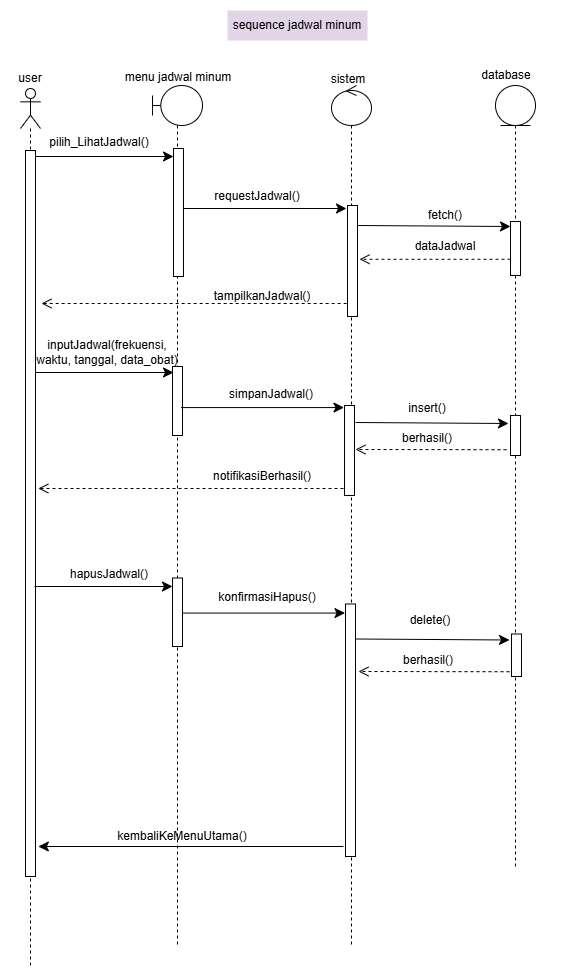

The diagram above was exported from draw.io. Its source (the exported page's mxGraphModel, read from the mxfile embedded in the PNG):
<mxGraphModel dx="2278" dy="1002" grid="1" gridSize="10" guides="1" tooltips="1" connect="1" arrows="1" fold="1" page="1" pageScale="1" pageWidth="850" pageHeight="1100" math="0" shadow="0">
  <root>
    <mxCell id="0" />
    <mxCell id="1" parent="0" />
    <mxCell id="2" parent="1" style="text;html=1;whiteSpace=wrap;strokeColor=none;fillColor=#E1D5E7;align=center;verticalAlign=middle;rounded=0;" value="sequence jadwal minum" vertex="1">
      <mxGeometry height="30" width="140" x="1067" y="761" as="geometry" />
    </mxCell>
    <mxCell id="3" parent="1" style="shape=umlLifeline;perimeter=lifelinePerimeter;whiteSpace=wrap;html=1;container=1;dropTarget=0;collapsible=0;recursiveResize=0;outlineConnect=0;portConstraint=eastwest;newEdgeStyle={&quot;curved&quot;:0,&quot;rounded&quot;:0};participant=umlActor;" value="" vertex="1">
      <mxGeometry height="878" width="20" x="860" y="839" as="geometry" />
    </mxCell>
    <mxCell id="4" parent="1" style="text;html=1;whiteSpace=wrap;strokeColor=none;fillColor=none;align=center;verticalAlign=middle;rounded=0;" value="user" vertex="1">
      <mxGeometry height="20" width="40" x="850" y="819" as="geometry" />
    </mxCell>
    <mxCell id="5" edge="1" parent="1" style="endArrow=classic;html=1;rounded=0;fontSize=12;startSize=8;endSize=8;curved=1;exitX=1;exitY=0;exitDx=0;exitDy=5;exitPerimeter=0;" value="">
      <mxGeometry height="50" relative="1" width="50" as="geometry">
        <mxPoint x="875" y="907" as="sourcePoint" />
        <mxPoint x="1013" y="907" as="targetPoint" />
      </mxGeometry>
    </mxCell>
    <mxCell id="6" parent="1" style="shape=umlLifeline;perimeter=lifelinePerimeter;whiteSpace=wrap;html=1;container=1;dropTarget=0;collapsible=0;recursiveResize=0;outlineConnect=0;portConstraint=eastwest;newEdgeStyle={&quot;curved&quot;:0,&quot;rounded&quot;:0};participant=umlBoundary;" value="" vertex="1">
      <mxGeometry height="861" width="50" x="992" y="836" as="geometry" />
    </mxCell>
    <mxCell id="7" parent="6" style="html=1;points=[[0,0,0,0,5],[0,1,0,0,-5],[1,0,0,0,5],[1,1,0,0,-5]];perimeter=orthogonalPerimeter;outlineConnect=0;targetShapes=umlLifeline;portConstraint=eastwest;newEdgeStyle={&quot;curved&quot;:0,&quot;rounded&quot;:0};" value="" vertex="1">
      <mxGeometry height="69" width="10" x="20" y="281" as="geometry" />
    </mxCell>
    <mxCell id="8" parent="1" style="text;html=1;whiteSpace=wrap;strokeColor=none;fillColor=none;align=center;verticalAlign=middle;rounded=0;" value="menu jadwal minum" vertex="1">
      <mxGeometry height="20" width="122" x="957" y="818" as="geometry" />
    </mxCell>
    <mxCell id="9" parent="1" style="html=1;points=[[0,0,0,0,5],[0,1,0,0,-5],[1,0,0,0,5],[1,1,0,0,-5]];perimeter=orthogonalPerimeter;outlineConnect=0;targetShapes=umlLifeline;portConstraint=eastwest;newEdgeStyle={&quot;curved&quot;:0,&quot;rounded&quot;:0};" value="" vertex="1">
      <mxGeometry height="726" width="10" x="865" y="901" as="geometry" />
    </mxCell>
    <mxCell id="10" parent="1" style="html=1;points=[[0,0,0,0,5],[0,1,0,0,-5],[1,0,0,0,5],[1,1,0,0,-5]];perimeter=orthogonalPerimeter;outlineConnect=0;targetShapes=umlLifeline;portConstraint=eastwest;newEdgeStyle={&quot;curved&quot;:0,&quot;rounded&quot;:0};" value="" vertex="1">
      <mxGeometry height="128" width="10" x="1013" y="899" as="geometry" />
    </mxCell>
    <mxCell id="11" parent="1" style="text;html=1;whiteSpace=wrap;strokeColor=none;fillColor=none;align=center;verticalAlign=middle;rounded=0;" value="pilih_LihatJadwal()" vertex="1">
      <mxGeometry height="20" width="130" x="874" y="883" as="geometry" />
    </mxCell>
    <mxCell id="12" parent="1" style="shape=umlLifeline;perimeter=lifelinePerimeter;whiteSpace=wrap;html=1;container=1;dropTarget=0;collapsible=0;recursiveResize=0;outlineConnect=0;portConstraint=eastwest;newEdgeStyle={&quot;curved&quot;:0,&quot;rounded&quot;:0};participant=umlControl;" value="" vertex="1">
      <mxGeometry height="861" width="40" x="1171" y="836" as="geometry" />
    </mxCell>
    <mxCell id="13" parent="12" style="html=1;points=[[0,0,0,0,5],[0,1,0,0,-5],[1,0,0,0,5],[1,1,0,0,-5]];perimeter=orthogonalPerimeter;outlineConnect=0;targetShapes=umlLifeline;portConstraint=eastwest;newEdgeStyle={&quot;curved&quot;:0,&quot;rounded&quot;:0};" value="" vertex="1">
      <mxGeometry height="90" width="10" x="13" y="320" as="geometry" />
    </mxCell>
    <mxCell id="14" parent="1" style="shape=umlLifeline;perimeter=lifelinePerimeter;whiteSpace=wrap;html=1;container=1;dropTarget=0;collapsible=0;recursiveResize=0;outlineConnect=0;portConstraint=eastwest;newEdgeStyle={&quot;curved&quot;:0,&quot;rounded&quot;:0};participant=umlEntity;" value="" vertex="1">
      <mxGeometry height="781" width="40" x="1335" y="836" as="geometry" />
    </mxCell>
    <mxCell id="15" parent="14" style="html=1;points=[[0,0,0,0,5],[0,1,0,0,-5],[1,0,0,0,5],[1,1,0,0,-5]];perimeter=orthogonalPerimeter;outlineConnect=0;targetShapes=umlLifeline;portConstraint=eastwest;newEdgeStyle={&quot;curved&quot;:0,&quot;rounded&quot;:0};" value="" vertex="1">
      <mxGeometry height="54" width="10" x="15" y="136" as="geometry" />
    </mxCell>
    <mxCell id="16" parent="14" style="html=1;points=[[0,0,0,0,5],[0,1,0,0,-5],[1,0,0,0,5],[1,1,0,0,-5]];perimeter=orthogonalPerimeter;outlineConnect=0;targetShapes=umlLifeline;portConstraint=eastwest;newEdgeStyle={&quot;curved&quot;:0,&quot;rounded&quot;:0};" value="" vertex="1">
      <mxGeometry height="40" width="10" x="15" y="330" as="geometry" />
    </mxCell>
    <mxCell id="17" parent="1" style="text;html=1;whiteSpace=wrap;strokeColor=none;fillColor=none;align=center;verticalAlign=middle;rounded=0;" value="sistem" vertex="1">
      <mxGeometry height="20" width="122" x="1127" y="820" as="geometry" />
    </mxCell>
    <mxCell id="18" parent="1" style="text;html=1;whiteSpace=wrap;strokeColor=none;fillColor=none;align=center;verticalAlign=middle;rounded=0;" value="database" vertex="1">
      <mxGeometry height="20" width="122" x="1285" y="816" as="geometry" />
    </mxCell>
    <mxCell id="19" parent="1" style="text;html=1;whiteSpace=wrap;strokeColor=none;fillColor=none;align=center;verticalAlign=middle;rounded=0;" value="requestJadwal()" vertex="1">
      <mxGeometry height="20" width="130" x="1032" y="937" as="geometry" />
    </mxCell>
    <mxCell id="20" parent="1" style="text;html=1;whiteSpace=wrap;strokeColor=none;fillColor=none;align=center;verticalAlign=middle;rounded=0;" value="fetch()" vertex="1">
      <mxGeometry height="20" width="130" x="1220" y="956" as="geometry" />
    </mxCell>
    <mxCell id="21" parent="1" style="html=1;points=[[0,0,0,0,5],[0,1,0,0,-5],[1,0,0,0,5],[1,1,0,0,-5]];perimeter=orthogonalPerimeter;outlineConnect=0;targetShapes=umlLifeline;portConstraint=eastwest;newEdgeStyle={&quot;curved&quot;:0,&quot;rounded&quot;:0};" value="" vertex="1">
      <mxGeometry height="111" width="10" x="1187" y="956" as="geometry" />
    </mxCell>
    <mxCell id="22" edge="1" parent="1" source="19" style="edgeStyle=none;curved=1;rounded=0;orthogonalLoop=1;jettySize=auto;html=1;exitX=0.5;exitY=1;exitDx=0;exitDy=0;fontSize=12;startSize=8;endSize=8;" target="19">
      <mxGeometry relative="1" as="geometry" />
    </mxCell>
    <mxCell id="23" edge="1" parent="1" source="10" style="endArrow=classic;html=1;rounded=0;fontSize=12;startSize=8;endSize=8;curved=1;" value="">
      <mxGeometry height="50" relative="1" width="50" as="geometry">
        <mxPoint x="1048" y="959" as="sourcePoint" />
        <mxPoint x="1186" y="959" as="targetPoint" />
      </mxGeometry>
    </mxCell>
    <mxCell id="24" edge="1" parent="1" style="endArrow=classic;html=1;rounded=0;fontSize=12;startSize=8;endSize=8;curved=1;" value="">
      <mxGeometry height="50" relative="1" width="50" as="geometry">
        <mxPoint x="1197" y="976" as="sourcePoint" />
        <mxPoint x="1350" y="977" as="targetPoint" />
      </mxGeometry>
    </mxCell>
    <mxCell id="25" parent="1" style="text;html=1;whiteSpace=wrap;strokeColor=none;fillColor=none;align=center;verticalAlign=middle;rounded=0;" value="dataJadwal" vertex="1">
      <mxGeometry height="20" width="130" x="1220" y="987" as="geometry" />
    </mxCell>
    <mxCell id="26" edge="1" parent="1" style="edgeStyle=none;curved=1;rounded=0;orthogonalLoop=1;jettySize=auto;html=1;exitX=0.5;exitY=1;exitDx=0;exitDy=0;fontSize=12;startSize=8;endSize=8;">
      <mxGeometry relative="1" as="geometry">
        <mxPoint x="1160" y="1017" as="sourcePoint" />
        <mxPoint x="1160" y="1017" as="targetPoint" />
      </mxGeometry>
    </mxCell>
    <mxCell id="27" parent="1" style="text;html=1;whiteSpace=wrap;strokeColor=none;fillColor=none;align=center;verticalAlign=middle;rounded=0;" value="simpanJadwal()" vertex="1">
      <mxGeometry height="20" width="160" x="1031" y="1134.5" as="geometry" />
    </mxCell>
    <mxCell id="28" edge="1" parent="1" style="endArrow=classic;html=1;rounded=0;fontSize=12;startSize=8;endSize=8;curved=1;" value="">
      <mxGeometry height="50" relative="1" width="50" as="geometry">
        <mxPoint x="1020.5" y="1158.0699999999997" as="sourcePoint" />
        <mxPoint x="1183.5" y="1158.0699999999997" as="targetPoint" />
      </mxGeometry>
    </mxCell>
    <mxCell id="29" parent="1" style="text;html=1;whiteSpace=wrap;strokeColor=none;fillColor=none;align=center;verticalAlign=middle;rounded=0;" value="insert()" vertex="1">
      <mxGeometry height="20" width="130" x="1202" y="1148.5" as="geometry" />
    </mxCell>
    <mxCell id="30" parent="1" style="text;html=1;whiteSpace=wrap;strokeColor=none;fillColor=none;align=center;verticalAlign=middle;rounded=0;" value="berhasil()" vertex="1">
      <mxGeometry height="20" width="130" x="1202" y="1179" as="geometry" />
    </mxCell>
    <mxCell id="31" edge="1" parent="1" style="endArrow=classic;html=1;rounded=0;fontSize=12;startSize=8;endSize=8;curved=1;" value="">
      <mxGeometry height="50" relative="1" width="50" as="geometry">
        <mxPoint x="1195" y="1173" as="sourcePoint" />
        <mxPoint x="1348" y="1174" as="targetPoint" />
      </mxGeometry>
    </mxCell>
    <mxCell id="32" parent="1" style="text;html=1;whiteSpace=wrap;strokeColor=none;fillColor=none;align=center;verticalAlign=middle;rounded=0;" value="inputJadwal(frekuensi, waktu, tanggal, data_obat)" vertex="1">
      <mxGeometry height="20" width="146" x="874" y="1093" as="geometry" />
    </mxCell>
    <mxCell id="33" parent="1" style="html=1;points=[[0,0,0,0,5],[0,1,0,0,-5],[1,0,0,0,5],[1,1,0,0,-5]];perimeter=orthogonalPerimeter;outlineConnect=0;targetShapes=umlLifeline;portConstraint=eastwest;newEdgeStyle={&quot;curved&quot;:0,&quot;rounded&quot;:0};" value="" vertex="1">
      <mxGeometry height="68.5" width="10" x="1012" y="1328.5" as="geometry" />
    </mxCell>
    <mxCell id="34" parent="1" style="html=1;points=[[0,0,0,0,5],[0,1,0,0,-5],[1,0,0,0,5],[1,1,0,0,-5]];perimeter=orthogonalPerimeter;outlineConnect=0;targetShapes=umlLifeline;portConstraint=eastwest;newEdgeStyle={&quot;curved&quot;:0,&quot;rounded&quot;:0};" value="" vertex="1">
      <mxGeometry height="252.5" width="10" x="1185" y="1354.5" as="geometry" />
    </mxCell>
    <mxCell id="35" parent="1" style="html=1;points=[[0,0,0,0,5],[0,1,0,0,-5],[1,0,0,0,5],[1,1,0,0,-5]];perimeter=orthogonalPerimeter;outlineConnect=0;targetShapes=umlLifeline;portConstraint=eastwest;newEdgeStyle={&quot;curved&quot;:0,&quot;rounded&quot;:0};" value="" vertex="1">
      <mxGeometry height="42.5" width="10" x="1351" y="1384.5" as="geometry" />
    </mxCell>
    <mxCell id="36" parent="1" style="text;html=1;whiteSpace=wrap;strokeColor=none;fillColor=none;align=center;verticalAlign=middle;rounded=0;" value="konfirmasiHapus()" vertex="1">
      <mxGeometry height="20" width="130" x="1042" y="1338" as="geometry" />
    </mxCell>
    <mxCell id="37" edge="1" parent="1" style="endArrow=classic;html=1;rounded=0;fontSize=12;startSize=8;endSize=8;curved=1;" value="">
      <mxGeometry height="50" relative="1" width="50" as="geometry">
        <mxPoint x="1021.5" y="1363.5699999999997" as="sourcePoint" />
        <mxPoint x="1184.5" y="1363.5699999999997" as="targetPoint" />
      </mxGeometry>
    </mxCell>
    <mxCell id="38" parent="1" style="text;html=1;whiteSpace=wrap;strokeColor=none;fillColor=none;align=center;verticalAlign=middle;rounded=0;" value="delete()" vertex="1">
      <mxGeometry height="20" width="130" x="1205" y="1361" as="geometry" />
    </mxCell>
    <mxCell id="39" parent="1" style="text;html=1;whiteSpace=wrap;strokeColor=none;fillColor=none;align=center;verticalAlign=middle;rounded=0;" value="berhasil()" vertex="1">
      <mxGeometry height="20" width="130" x="1203" y="1400.5" as="geometry" />
    </mxCell>
    <mxCell id="40" edge="1" parent="1" style="endArrow=classic;html=1;rounded=0;fontSize=12;startSize=8;endSize=8;curved=1;" value="">
      <mxGeometry height="50" relative="1" width="50" as="geometry">
        <mxPoint x="1196" y="1389.5" as="sourcePoint" />
        <mxPoint x="1349" y="1390.5" as="targetPoint" />
      </mxGeometry>
    </mxCell>
    <mxCell id="41" parent="1" style="text;html=1;whiteSpace=wrap;strokeColor=none;fillColor=none;align=center;verticalAlign=middle;rounded=0;" value="hapusJadwal()" vertex="1">
      <mxGeometry height="20" width="130" x="884" y="1315" as="geometry" />
    </mxCell>
    <mxCell id="42" edge="1" parent="1" style="endArrow=classic;html=1;rounded=0;fontSize=12;startSize=8;endSize=8;curved=1;" value="">
      <mxGeometry height="50" relative="1" width="50" as="geometry">
        <mxPoint x="1183" y="1597" as="sourcePoint" />
        <mxPoint x="877.8333333333333" y="1597" as="targetPoint" />
      </mxGeometry>
    </mxCell>
    <mxCell id="43" parent="1" style="text;html=1;whiteSpace=wrap;strokeColor=none;fillColor=none;align=center;verticalAlign=middle;rounded=0;" value="kembaliKeMenuUtama()" vertex="1">
      <mxGeometry height="20" width="130" x="957" y="1577" as="geometry" />
    </mxCell>
    <mxCell id="44" parent="1" style="text;html=1;whiteSpace=wrap;strokeColor=none;fillColor=none;align=center;verticalAlign=middle;rounded=0;" value="tampilkanJadwal()" vertex="1">
      <mxGeometry height="20" width="130" x="1037" y="1037" as="geometry" />
    </mxCell>
    <mxCell id="45" edge="1" parent="1" style="endArrow=classic;html=1;rounded=0;fontSize=12;startSize=8;endSize=8;curved=1;exitX=1;exitY=0;exitDx=0;exitDy=5;exitPerimeter=0;" value="">
      <mxGeometry height="50" relative="1" width="50" as="geometry">
        <mxPoint x="875" y="1123" as="sourcePoint" />
        <mxPoint x="1013" y="1123" as="targetPoint" />
      </mxGeometry>
    </mxCell>
    <mxCell id="46" parent="1" style="text;html=1;whiteSpace=wrap;strokeColor=none;fillColor=none;align=center;verticalAlign=middle;rounded=0;" value="notifikasiBerhasil()" vertex="1">
      <mxGeometry height="20" width="130" x="1037" y="1216.5" as="geometry" />
    </mxCell>
    <mxCell id="47" edge="1" parent="1" style="endArrow=classic;html=1;rounded=0;fontSize=12;startSize=8;endSize=8;curved=1;exitX=1;exitY=0;exitDx=0;exitDy=5;exitPerimeter=0;" value="">
      <mxGeometry height="50" relative="1" width="50" as="geometry">
        <mxPoint x="874" y="1337" as="sourcePoint" />
        <mxPoint x="1012" y="1337" as="targetPoint" />
      </mxGeometry>
    </mxCell>
    <mxCell id="48" edge="1" parent="1" source="15" style="html=1;verticalAlign=bottom;endArrow=open;dashed=1;endSize=8;curved=0;rounded=0;" value="">
      <mxGeometry relative="1" as="geometry">
        <mxPoint x="1347.52" y="1009.778" as="sourcePoint" />
        <mxPoint x="1199" y="1009.778" as="targetPoint" />
      </mxGeometry>
    </mxCell>
    <mxCell id="49" edge="1" parent="1" style="html=1;verticalAlign=bottom;endArrow=open;dashed=1;endSize=8;curved=0;rounded=0;" value="">
      <mxGeometry relative="1" as="geometry">
        <mxPoint x="1183" y="1239" as="sourcePoint" />
        <mxPoint x="877.8333333333335" y="1239" as="targetPoint" />
      </mxGeometry>
    </mxCell>
    <mxCell id="50" edge="1" parent="1" style="html=1;verticalAlign=bottom;endArrow=open;dashed=1;endSize=8;curved=0;rounded=0;" value="">
      <mxGeometry relative="1" as="geometry">
        <mxPoint x="1346" y="1200.222" as="sourcePoint" />
        <mxPoint x="1195" y="1200" as="targetPoint" />
      </mxGeometry>
    </mxCell>
    <mxCell id="51" edge="1" parent="1" style="html=1;verticalAlign=bottom;endArrow=open;dashed=1;endSize=8;curved=0;rounded=0;" value="">
      <mxGeometry relative="1" as="geometry">
        <mxPoint x="1349" y="1422.222" as="sourcePoint" />
        <mxPoint x="1198" y="1422" as="targetPoint" />
      </mxGeometry>
    </mxCell>
    <mxCell id="52" edge="1" parent="1" style="html=1;verticalAlign=bottom;endArrow=open;dashed=1;endSize=8;curved=0;rounded=0;" value="">
      <mxGeometry relative="1" as="geometry">
        <mxPoint x="1186.1666666666665" y="1054" as="sourcePoint" />
        <mxPoint x="881" y="1054" as="targetPoint" />
      </mxGeometry>
    </mxCell>
  </root>
</mxGraphModel>